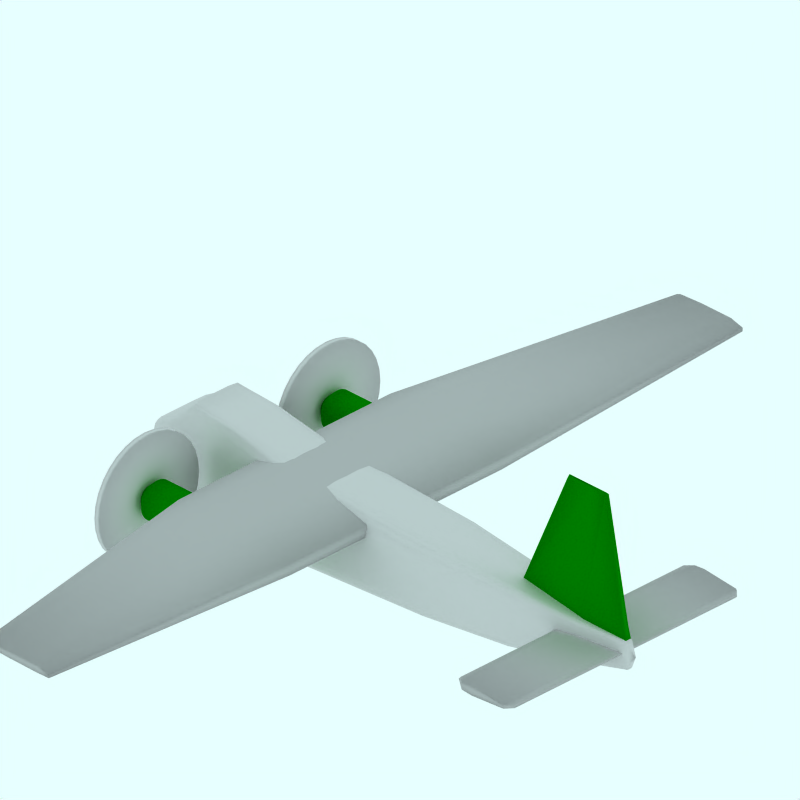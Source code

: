 # Source: Bristol_Type170_Mk32_Cargo.blend  (saved by Blender 2.49.2; exported with 4.5.12 LTS)
import bpy
from mathutils import Matrix  # noqa: F401  (used for matrix-valued properties, if any)

bpy.ops.wm.read_factory_settings(use_empty=True)
scene = bpy.context.scene
scene.name = 'Scene'

# ---- collections
col_collection_1 = bpy.data.collections.new('Collection 1'); scene.collection.children.link(col_collection_1)
col_collection_2 = bpy.data.collections.new('Collection 2'); scene.collection.children.link(col_collection_2)
col_collection_2.hide_render = True
col_collection_2.hide_viewport = True
col_collection_3 = bpy.data.collections.new('Collection 3'); scene.collection.children.link(col_collection_3)
col_collection_3.hide_render = True
col_collection_3.hide_viewport = True
col_collection_4 = bpy.data.collections.new('Collection 4'); scene.collection.children.link(col_collection_4)
col_collection_4.hide_render = True
col_collection_4.hide_viewport = True

# ---- materials (node trees are filled in below, after node groups)
mat_verde = bpy.data.materials.new('Verde')
mat_verde.alpha_threshold = 0.0
mat_verde.diffuse_color = (0.0, 0.5, 0.0, 1.0)
mat_verde.roughness = 0.5
mat_verde.line_color = (0.0, 0.0, 0.0, 1.0)
mat_grigio = bpy.data.materials.new('Grigio')
mat_grigio.alpha_threshold = 0.0
mat_grigio.diffuse_color = (0.7, 0.7, 0.7, 1.0)
mat_grigio.roughness = 0.5
mat_grigio.line_color = (0.0, 0.0, 0.0, 1.0)
mat_texface = bpy.data.materials.new('TexFace')
mat_texface.alpha_threshold = 0.0
mat_texface.roughness = 0.5
mat_texface.line_color = (0.0, 0.0, 0.0, 1.0)
mat_transparent = bpy.data.materials.new('Transparent')
mat_transparent.alpha_threshold = 0.0
mat_transparent.preview_render_type = 'FLAT'
mat_transparent.roughness = 0.5

# ---- material node trees

# ---- world
world_world = bpy.data.worlds.new('World'); scene.world = world_world
world_world.color = (0.9059, 1.0, 1.0)
world_world.use_sun_shadow = False
world_world.sun_shadow_jitter_overblur = 0.0
world_world.cycles.sampling_method = 'MANUAL'
world_world.cycles.sample_map_resolution = 256

# ---- cameras
cam_camera_001 = bpy.data.cameras.new('Camera.001')
cam_camera_001.type = 'ORTHO'
cam_camera_001.passepartout_alpha = 0.2
cam_camera_001.clip_end = 100.0
cam_camera_001.lens = 35.0
cam_camera_001.ortho_scale = 12.0
cam_camera_001.display_size = 5.91
cam_camera_001.show_passepartout = False
cam_camera_001.show_safe_areas = True
cam_camera_001.dof.focus_distance = 0.0
cam_camera_001.dof.aperture_fstop = 128.0

# ---- lights
light_lamp = bpy.data.lights.new('Lamp', 'SUN')
light_lamp.transmission_factor = 0.0
light_lamp.angle = 1.571
light_lamp.energy = 0.028
light_lamp.shadow_buffer_clip_start = 0.5
light_lamp.shadow_soft_size = 1.0
light_lamp.shadow_cascade_max_distance = 1000.0
light_lamp.cycles.use_multiple_importance_sampling = False

# ---- meshes
me_cube_002 = bpy.data.meshes.new('Cube.002')
me_cube_002.from_pydata([(4.894, 0.05189, 1.085), (2.506, 0.05189, 1.085), (4.387, 0.04121, 3.574), (3.598, 0.04121, 3.574), (4.894, -2.98e-08, 1.085), (2.506, 2.682e-07, 1.085), (4.387, -5.662e-07, 3.616), (3.598, 1.788e-07, 3.616), (4.039, 0.1511, 1.085), (4.039, 0.01008, 3.574), (4.039, 9.09e-08, 1.085), (4.039, -2.645e-07, 3.616), (4.791, 0.05029, 1.458), (2.67, 0.05029, 1.458), (4.791, -1.103e-07, 1.464), (2.67, 2.548e-07, 1.464), (4.039, 0.1299, 1.458)], [], [(8, 0, 4, 10), (10, 5, 1, 8), (7, 11, 9, 3), (11, 6, 2, 9), (0, 12, 14, 4), (12, 2, 6, 14), (3, 13, 15, 7), (13, 1, 5, 15), (12, 0, 8, 16), (16, 9, 2, 12), (1, 13, 16, 8), (13, 3, 9, 16)])
me_cube_002.polygons.foreach_set('use_smooth', [True] * 12)
me_cube_002.materials.append(mat_verde)
me_cube_002.use_remesh_preserve_volume = False
me_cube_002.use_remesh_preserve_attributes = False
me_cube_002.use_mirror_vertex_groups = False
me_cube_002.update()
me_cube_001 = bpy.data.meshes.new('Cube.001')
me_cube_001.from_pydata([(4.781, 2.348, 1.005), (3.653, 2.361, 0.9818), (4.781, 2.348, 1.045), (3.653, 2.361, 1.094), (4.781, 0.0, 1.005), (3.653, 2.384e-07, 0.9818), (4.781, -5.96e-07, 1.045), (3.653, 1.192e-07, 1.094), (3.989, 2.471, 0.9504), (3.989, 2.471, 1.121), (3.989, 1.818e-07, 0.9504), (3.989, -3.725e-08, 1.121), (4.799, 2.348, 1.028), (3.609, 2.361, 1.046), (4.799, -3.576e-07, 1.028), (3.609, 2.384e-07, 1.046), (3.989, 2.471, 1.036), (3.781, 2.471, 0.9698), (3.781, 2.471, 1.104), (3.781, 2.169e-07, 0.9698), (3.781, 5.975e-08, 1.104), (3.753, 2.471, 1.042), (4.66, 2.471, 0.9966), (4.66, 2.471, 1.056), (4.66, 2.727e-08, 0.9966), (4.66, -5.122e-07, 1.056), (4.676, 2.471, 1.029)], [], [(6, 14, 12, 2), (0, 12, 14, 4), (3, 13, 15, 7), (13, 1, 5, 15), (10, 19, 17, 8), (19, 5, 1, 17), (7, 20, 18, 3), (20, 11, 9, 18), (13, 21, 17, 1), (21, 16, 8, 17), (3, 18, 21, 13), (18, 9, 16, 21), (22, 0, 4, 24), (24, 10, 8, 22), (11, 25, 23, 9), (25, 6, 2, 23), (16, 26, 22, 8), (0, 22, 26, 12), (9, 23, 26, 16), (23, 2, 12, 26)])
me_cube_001.polygons.foreach_set('use_smooth', [True] * 20)
me_cube_001.materials.append(mat_grigio)
me_cube_001.use_remesh_preserve_volume = False
me_cube_001.use_remesh_preserve_attributes = False
me_cube_001.use_mirror_vertex_groups = False
me_cube_001.update()
me_cube = bpy.data.meshes.new('Cube')
me_cube.from_pydata([(-0.09145, 7.358, 1.58), (-1.411, 7.358, 1.612), (-0.09145, 7.358, 1.642), (-1.411, 7.358, 1.685), (-0.09145, -2.98e-08, 1.273), (-2.449, 2.682e-07, 1.381), (-0.09145, -5.662e-07, 1.479), (-2.449, 1.788e-07, 1.625), (-0.09145, 7.358, 1.611), (-1.49, 7.358, 1.65), (-0.09145, -3.007e-07, 1.377), (-2.528, 2.231e-07, 1.505), (-0.3389, 7.358, 1.574), (-0.3389, 7.358, 1.709), (-1.377, 1.371e-07, 1.253), (-1.377, -1.49e-07, 1.704), (-0.3389, 7.358, 1.65), (-0.9661, 7.358, 1.589), (-0.9661, 7.358, 1.709), (-2.004, 2.138e-07, 1.302), (-2.004, 4.277e-08, 1.704), (-1.012, 7.358, 1.65), (-0.09145, 2.244, 1.273), (-2.449, 2.244, 1.381), (-0.09145, 2.244, 1.479), (-2.449, 2.244, 1.625), (-0.09145, 2.244, 1.377), (-2.528, 2.244, 1.505), (-1.377, 2.244, 1.253), (-1.377, 2.244, 1.704), (-2.004, 2.244, 1.302), (-2.004, 2.244, 1.704)], [], [(8, 16, 13, 2), (0, 12, 16, 8), (16, 21, 18, 13), (21, 9, 3, 18), (12, 17, 21, 16), (17, 1, 9, 21), (10, 26, 24, 6), (26, 8, 2, 24), (4, 22, 26, 10), (22, 0, 8, 26), (9, 27, 25, 3), (27, 11, 7, 25), (1, 23, 27, 9), (23, 5, 11, 27), (14, 28, 22, 4), (0, 22, 28, 12), (6, 24, 29, 15), (24, 2, 13, 29), (19, 30, 28, 14), (30, 17, 12, 28), (5, 23, 30, 19), (23, 1, 17, 30), (20, 31, 25, 7), (31, 18, 3, 25), (15, 29, 31, 20), (29, 13, 18, 31)])
me_cube.polygons.foreach_set('use_smooth', [True] * 26)
me_cube.materials.append(mat_grigio)
me_cube.use_remesh_preserve_volume = False
me_cube.use_remesh_preserve_attributes = False
me_cube.use_mirror_vertex_groups = False
me_cube.update()
me_cylinder_001 = bpy.data.meshes.new('Cylinder.001')
me_cylinder_001.from_pydata([(-0.4962, 0.0, -4.911), (-0.4966, -0.1137, -4.911), (-0.4966, -0.182, -4.911), (-0.5168, -0.2449, -4.911), (-0.5865, -0.2861, -4.911), (-0.6671, -0.2929, -4.911), (-0.774, -0.293, -4.911), (-0.8584, -0.2925, -4.911), (-0.9462, -0.2928, -4.911), (-0.9753, -0.2925, -4.911), (-1.009, -0.2918, -4.911), (-1.04, -0.2923, -4.911), (-1.086, -0.2773, -4.911), (-1.11, -0.2449, -4.911), (-1.12, -0.2039, -4.911), (-1.12, -0.1137, -4.911), (-1.12, 0.0, -4.911), (-0.7597, 0.0, 4.867), (-0.7599, -0.01808, 4.867), (-0.7599, -0.03759, 4.867), (-0.7711, -0.05557, 4.867), (-0.8098, -0.06734, 4.867), (-0.8546, -0.06927, 4.867), (-0.914, -0.06932, 4.867), (-0.9609, -0.06917, 4.867), (-1.01, -0.06924, 4.867), (-1.058, -0.06915, 4.867), (-1.105, -0.06897, 4.867), (-1.149, -0.0691, 4.867), (-1.213, -0.06482, 4.867), (-1.246, -0.05557, 4.867), (-1.259, -0.04386, 4.867), (-1.26, -0.01808, 4.867), (-1.26, 0.0, 4.867), (-0.8175, 0.0, -4.999), (-1.012, 0.0, 5.002), (-0.1073, 0.0, -2.079), (-0.1079, -0.2499, -2.079), (-0.108, -0.4, -2.079), (-0.1439, -0.5383, -2.079), (-0.2678, -0.6288, -2.079), (-0.4111, -0.6436, -2.079), (-0.6012, -0.644, -2.079), (-0.7512, -0.6429, -2.079), (-0.9073, -0.6434, -2.079), (-1.063, -0.6428, -2.079), (-1.213, -0.6414, -2.079), (-1.352, -0.6423, -2.079), (-1.557, -0.6094, -2.079), (-1.662, -0.5383, -2.079), (-1.705, -0.4482, -2.079), (-1.708, -0.2499, -2.079), (-1.707, 0.0, -2.079), (-0.01248, 0.0, -3.892), (-0.01323, -0.2499, -3.892), (-0.01334, -0.4, -3.892), (-0.05819, -0.5383, -3.892), (-0.213, -0.6288, -3.892), (-0.3923, -0.6436, -3.892), (-0.6298, -0.644, -3.892), (-0.8174, -0.6429, -3.892), (-1.012, -0.6434, -3.892), (-1.208, -0.6428, -3.892), (-1.395, -0.6414, -3.892), (-1.54, -0.6072, -3.892), (-1.796, -0.5322, -3.892), (-1.928, -0.4821, -3.892), (-1.961, -0.4482, -3.892), (-1.985, -0.2499, -3.892), (-1.984, 0.0, -3.892), (-0.4022, 0.0, 2.675), (-0.4026, -0.1839, 2.675), (-0.4027, -0.2944, 2.675), (-0.4266, -0.3962, 2.675), (-0.5092, -0.4628, 2.675), (-0.6048, -0.4737, 2.675), (-0.7315, -0.474, 2.675), (-0.8316, -0.4731, 2.675), (-0.9357, -0.4736, 2.675), (-1.04, -0.4731, 2.675), (-1.14, -0.4721, 2.675), (-1.232, -0.4728, 2.675), (-1.369, -0.4485, 2.675), (-1.439, -0.3962, 2.675), (-1.468, -0.3298, 2.675), (-1.47, -0.1839, 2.675), (-1.469, 0.0, 2.675), (-0.299, 0.0, 1.022), (-0.2995, -0.2499, 1.022), (-0.2995, -0.4, 1.022), (-0.3276, -0.5383, 1.022), (-0.4247, -0.6288, 1.022), (-0.537, -0.6436, 1.022), (-0.6859, -0.644, 1.022), (-0.8035, -0.6429, 1.022), (-0.9258, -0.6434, 1.022), (-1.048, -0.6428, 1.022), (-1.166, -0.6414, 1.022), (-1.274, -0.6423, 1.022), (-1.434, -0.6094, 1.022), (-1.517, -0.5383, 1.022), (-1.551, -0.4482, 1.022), (-1.553, -0.2499, 1.022), (-1.553, 0.0, 1.022), (-0.6149, 0.0, 3.979), (-0.6152, -0.1108, 3.979), (-0.6152, -0.1841, 3.979), (-0.6316, -0.2516, 3.979), (-0.6881, -0.2957, 3.979), (-0.7535, -0.303, 3.979), (-0.8401, -0.3032, 3.979), (-0.9086, -0.3026, 3.979), (-0.9797, -0.3029, 3.979), (-1.051, -0.3026, 3.979), (-1.119, -0.3019, 3.979), (-1.182, -0.3024, 3.979), (-1.276, -0.2863, 3.979), (-1.324, -0.2516, 3.979), (-1.344, -0.2076, 3.979), (-1.345, -0.1108, 3.979), (-1.345, 0.0, 3.979), (-0.04237, 0.0, -4.23), (-0.04309, -0.2499, -4.23), (-0.0432, -0.4, -4.23), (-0.08671, -0.5383, -4.23), (-0.2369, -0.6288, -4.23), (-0.4108, -0.6436, -4.23), (-0.6412, -0.644, -4.23), (-0.8231, -0.6429, -4.23), (-1.012, -0.6434, -4.23), (-1.204, -0.6428, -4.23), (-1.313, -0.6414, -4.23), (-1.414, -0.6423, -4.23), (-1.563, -0.6094, -4.23), (-1.64, -0.5383, -4.23), (-1.671, -0.4482, -4.23), (-1.673, -0.2499, -4.23), (-1.673, 0.0, -4.23), (-0.05516, 0.0, -3.076), (-0.05583, -0.2499, -3.076), (-0.05594, -0.4, -3.076), (-0.09675, -0.5383, -3.076), (-0.2377, -0.6288, -3.076), (-0.4008, -0.6436, -3.076), (-0.6169, -0.644, -3.076), (-0.7876, -0.6429, -3.076), (-0.9652, -0.6434, -3.076), (-1.143, -0.6428, -3.076), (-1.313, -0.6414, -3.076), (-1.455, -0.623, -3.076), (-1.688, -0.567, -3.076), (-1.863, -0.5074, -3.076), (-1.901, -0.4482, -3.076), (-1.928, -0.2499, -3.076), (-1.927, 0.0, -3.076), (-0.1226, 0.0, -4.528), (-0.1232, -0.2249, -4.528), (-0.1233, -0.36, -4.528), (-0.1635, -0.4845, -4.528), (-0.3023, -0.5659, -4.528), (-0.4629, -0.5793, -4.528), (-0.6757, -0.5796, -4.528), (-0.8438, -0.5786, -4.528), (-1.019, -0.5791, -4.528), (-1.14, -0.5785, -4.528), (-1.225, -0.5772, -4.528), (-1.304, -0.5781, -4.528), (-1.42, -0.5485, -4.528), (-1.48, -0.4845, -4.528), (-1.505, -0.4033, -4.528), (-1.506, -0.2249, -4.528), (-1.506, 0.0, -4.528), (-0.252, 0.0, -4.717), (-0.2525, -0.1953, -4.717), (-0.2526, -0.3127, -4.717), (-0.2859, -0.4208, -4.717), (-0.4009, -0.4915, -4.717), (-0.5341, -0.5031, -4.717), (-0.7105, -0.5034, -4.717), (-0.8498, -0.5025, -4.717), (-0.9948, -0.503, -4.717), (-1.078, -0.5024, -4.717), (-1.144, -0.5014, -4.717), (-1.204, -0.5021, -4.717), (-1.294, -0.4764, -4.717), (-1.34, -0.4208, -4.717), (-1.359, -0.3503, -4.717), (-1.36, -0.1953, -4.717), (-1.36, 0.0, -4.717)], [], [(34, 0, 1), (35, 18, 17), (34, 1, 2), (35, 19, 18), (34, 2, 3), (35, 20, 19), (34, 3, 4), (35, 21, 20), (34, 4, 5), (35, 22, 21), (34, 5, 6), (35, 23, 22), (34, 6, 7), (35, 24, 23), (34, 7, 8), (35, 25, 24), (34, 8, 9), (35, 26, 25), (34, 9, 10), (35, 27, 26), (34, 10, 11), (35, 28, 27), (34, 11, 12), (35, 29, 28), (34, 12, 13), (35, 30, 29), (34, 13, 14), (35, 31, 30), (34, 14, 15), (35, 32, 31), (34, 15, 16), (35, 33, 32), (36, 87, 88, 37), (87, 70, 71, 88), (37, 88, 89, 38), (88, 71, 72, 89), (38, 89, 90, 39), (89, 72, 73, 90), (39, 90, 91, 40), (90, 73, 74, 91), (40, 91, 92, 41), (91, 74, 75, 92), (41, 92, 93, 42), (92, 75, 76, 93), (42, 93, 94, 43), (93, 76, 77, 94), (43, 94, 95, 44), (94, 77, 78, 95), (44, 95, 96, 45), (95, 78, 79, 96), (45, 96, 97, 46), (96, 79, 80, 97), (46, 97, 98, 47), (97, 80, 81, 98), (47, 98, 99, 48), (98, 81, 82, 99), (48, 99, 100, 49), (99, 82, 83, 100), (49, 100, 101, 50), (100, 83, 84, 101), (50, 101, 102, 51), (101, 84, 85, 102), (51, 102, 103, 52), (102, 85, 86, 103), (70, 104, 105, 71), (104, 17, 18, 105), (71, 105, 106, 72), (105, 18, 19, 106), (72, 106, 107, 73), (106, 19, 20, 107), (73, 107, 108, 74), (107, 20, 21, 108), (74, 108, 109, 75), (108, 21, 22, 109), (75, 109, 110, 76), (109, 22, 23, 110), (76, 110, 111, 77), (110, 23, 24, 111), (77, 111, 112, 78), (111, 24, 25, 112), (78, 112, 113, 79), (112, 25, 26, 113), (79, 113, 114, 80), (113, 26, 27, 114), (80, 114, 115, 81), (114, 27, 28, 115), (81, 115, 116, 82), (115, 28, 29, 116), (82, 116, 117, 83), (116, 29, 30, 117), (83, 117, 118, 84), (117, 30, 31, 118), (84, 118, 119, 85), (118, 31, 32, 119), (85, 119, 120, 86), (119, 32, 33, 120), (121, 53, 54, 122), (122, 54, 55, 123), (123, 55, 56, 124), (124, 56, 57, 125), (125, 57, 58, 126), (126, 58, 59, 127), (127, 59, 60, 128), (128, 60, 61, 129), (129, 61, 62, 130), (130, 62, 63, 131), (131, 63, 64, 132), (132, 64, 65, 133), (133, 65, 66, 134), (134, 66, 67, 135), (135, 67, 68, 136), (136, 68, 69, 137), (53, 138, 139, 54), (138, 36, 37, 139), (54, 139, 140, 55), (139, 37, 38, 140), (55, 140, 141, 56), (140, 38, 39, 141), (56, 141, 142, 57), (141, 39, 40, 142), (57, 142, 143, 58), (142, 40, 41, 143), (58, 143, 144, 59), (143, 41, 42, 144), (59, 144, 145, 60), (144, 42, 43, 145), (60, 145, 146, 61), (145, 43, 44, 146), (61, 146, 147, 62), (146, 44, 45, 147), (62, 147, 148, 63), (147, 45, 46, 148), (63, 148, 149, 64), (148, 46, 47, 149), (64, 149, 150, 65), (149, 47, 48, 150), (65, 150, 151, 66), (150, 48, 49, 151), (66, 151, 152, 67), (151, 49, 50, 152), (67, 152, 153, 68), (152, 50, 51, 153), (68, 153, 154, 69), (153, 51, 52, 154), (155, 121, 122, 156), (156, 122, 123, 157), (157, 123, 124, 158), (158, 124, 125, 159), (159, 125, 126, 160), (160, 126, 127, 161), (161, 127, 128, 162), (162, 128, 129, 163), (163, 129, 130, 164), (164, 130, 131, 165), (165, 131, 132, 166), (166, 132, 133, 167), (167, 133, 134, 168), (168, 134, 135, 169), (169, 135, 136, 170), (170, 136, 137, 171), (0, 172, 173, 1), (172, 155, 156, 173), (1, 173, 174, 2), (173, 156, 157, 174), (2, 174, 175, 3), (174, 157, 158, 175), (3, 175, 176, 4), (175, 158, 159, 176), (4, 176, 177, 5), (176, 159, 160, 177), (5, 177, 178, 6), (177, 160, 161, 178), (6, 178, 179, 7), (178, 161, 162, 179), (7, 179, 180, 8), (179, 162, 163, 180), (8, 180, 181, 9), (180, 163, 164, 181), (9, 181, 182, 10), (181, 164, 165, 182), (10, 182, 183, 11), (182, 165, 166, 183), (11, 183, 184, 12), (183, 166, 167, 184), (12, 184, 185, 13), (184, 167, 168, 185), (13, 185, 186, 14), (185, 168, 169, 186), (14, 186, 187, 15), (186, 169, 170, 187), (15, 187, 188, 16), (187, 170, 171, 188)])
me_cylinder_001.polygons.foreach_set('use_smooth', [True] * 192)
_uv = me_cylinder_001.uv_layers.new(name='UVTex')
_uv.uv.foreach_set('vector', [0.0, 0.4081, 0.008882, 0.2452, 0.008882, 0.2454, 1.0, 0.5069, 0.9865, 0.3789, 0.9865, 0.3788, 0.0, 0.4081, 0.008882, 0.2454, 0.008882, 0.2454, 1.0, 0.5069, 0.9865, 0.3789, 0.9865, 0.3789, 0.0, 0.4081, 0.008882, 0.2454, 0.008882, 0.2556, 1.0, 0.5069, 0.9865, 0.3846, 0.9865, 0.3789, 0.0, 0.4081, 0.008882, 0.2556, 0.008882, 0.291, 1.0, 0.5069, 0.9865, 0.4042, 0.9865, 0.3846, 0.0, 0.4081, 0.008882, 0.291, 0.008882, 0.3319, 1.0, 0.5069, 0.9865, 0.4269, 0.9865, 0.4042, 0.0, 0.4081, 0.008882, 0.3319, 0.008882, 0.386, 1.0, 0.5069, 0.9865, 0.457, 0.9865, 0.4269, 0.0, 0.4081, 0.008882, 0.386, 0.008882, 0.4288, 1.0, 0.5069, 0.9865, 0.4808, 0.9865, 0.457, 0.0, 0.4081, 0.008882, 0.4288, 0.008882, 0.4733, 1.0, 0.5069, 0.9865, 0.5055, 0.9865, 0.4808, 0.0, 0.4081, 0.008882, 0.4733, 0.008882, 0.4881, 1.0, 0.5069, 0.9865, 0.5302, 0.9865, 0.5055, 0.0, 0.4081, 0.008882, 0.4881, 0.008882, 0.5052, 1.0, 0.5069, 0.9865, 0.554, 0.9865, 0.5302, 0.0, 0.4081, 0.008882, 0.5052, 0.008882, 0.521, 1.0, 0.5069, 0.9865, 0.5759, 0.9865, 0.554, 0.0, 0.4081, 0.008882, 0.521, 0.008882, 0.5443, 1.0, 0.5069, 0.9865, 0.6084, 0.9865, 0.5759, 0.0, 0.4081, 0.008882, 0.5443, 0.008882, 0.5564, 1.0, 0.5069, 0.9865, 0.6251, 0.9865, 0.6084, 0.0, 0.4081, 0.008882, 0.5564, 0.008882, 0.5613, 1.0, 0.5069, 0.9865, 0.6319, 0.9865, 0.6251, 0.0, 0.4081, 0.008882, 0.5613, 0.008882, 0.5616, 1.0, 0.5069, 0.9865, 0.6323, 0.9865, 0.6319, 0.0, 0.4081, 0.008882, 0.5616, 0.008882, 0.5615, 1.0, 0.5069, 0.9865, 0.6323, 0.9865, 0.6323, 0.292, 0.04807, 0.602, 0.1452, 0.602, 0.1455, 0.292, 0.04838, 0.602, 0.1452, 0.7674, 0.1976, 0.7674, 0.1978, 0.602, 0.1455, 0.292, 0.04838, 0.602, 0.1455, 0.602, 0.1455, 0.292, 0.04842, 0.602, 0.1455, 0.7674, 0.1978, 0.7674, 0.1978, 0.602, 0.1455, 0.292, 0.04842, 0.602, 0.1455, 0.602, 0.1598, 0.292, 0.06661, 0.602, 0.1455, 0.7674, 0.1978, 0.7674, 0.2099, 0.602, 0.1598, 0.292, 0.06661, 0.602, 0.1598, 0.602, 0.209, 0.292, 0.1294, 0.602, 0.1598, 0.7674, 0.2099, 0.7674, 0.2518, 0.602, 0.209, 0.292, 0.1294, 0.602, 0.209, 0.602, 0.2659, 0.292, 0.2021, 0.602, 0.209, 0.7674, 0.2518, 0.7674, 0.3003, 0.602, 0.2659, 0.292, 0.2021, 0.602, 0.2659, 0.602, 0.3414, 0.292, 0.2984, 0.602, 0.2659, 0.7674, 0.3003, 0.7674, 0.3645, 0.602, 0.3414, 0.292, 0.2984, 0.602, 0.3414, 0.602, 0.401, 0.292, 0.3745, 0.602, 0.3414, 0.7674, 0.3645, 0.7674, 0.4152, 0.602, 0.401, 0.292, 0.3745, 0.602, 0.401, 0.602, 0.463, 0.292, 0.4536, 0.602, 0.401, 0.7674, 0.4152, 0.7674, 0.468, 0.602, 0.463, 0.292, 0.4536, 0.602, 0.463, 0.602, 0.525, 0.292, 0.5327, 0.602, 0.463, 0.7674, 0.468, 0.7674, 0.5208, 0.602, 0.525, 0.292, 0.5327, 0.602, 0.525, 0.602, 0.5846, 0.292, 0.6088, 0.602, 0.525, 0.7674, 0.5208, 0.7674, 0.5715, 0.602, 0.5846, 0.292, 0.6088, 0.602, 0.5846, 0.602, 0.6395, 0.292, 0.6789, 0.602, 0.5846, 0.7674, 0.5715, 0.7674, 0.6183, 0.602, 0.6395, 0.292, 0.6789, 0.602, 0.6395, 0.602, 0.7208, 0.292, 0.7827, 0.602, 0.6395, 0.7674, 0.6183, 0.7674, 0.6875, 0.602, 0.7208, 0.292, 0.7827, 0.602, 0.7208, 0.602, 0.7629, 0.292, 0.8364, 0.602, 0.7208, 0.7674, 0.6875, 0.7674, 0.7233, 0.602, 0.7629, 0.292, 0.8364, 0.602, 0.7629, 0.602, 0.7799, 0.292, 0.8582, 0.602, 0.7629, 0.7674, 0.7233, 0.7674, 0.7378, 0.602, 0.7799, 0.292, 0.8582, 0.602, 0.7799, 0.602, 0.7809, 0.292, 0.8595, 0.602, 0.7799, 0.7674, 0.7378, 0.7674, 0.7387, 0.602, 0.7809, 0.292, 0.8595, 0.602, 0.7809, 0.602, 0.7807, 0.292, 0.8592, 0.602, 0.7809, 0.7674, 0.7387, 0.7674, 0.7385, 0.602, 0.7807, 0.7674, 0.1976, 0.8977, 0.3054, 0.8977, 0.3055, 0.7674, 0.1978, 0.8977, 0.3054, 0.9865, 0.3788, 0.9865, 0.3789, 0.8977, 0.3055, 0.7674, 0.1978, 0.8977, 0.3055, 0.8977, 0.3055, 0.7674, 0.1978, 0.8977, 0.3055, 0.9865, 0.3789, 0.9865, 0.3789, 0.8977, 0.3055, 0.7674, 0.1978, 0.8977, 0.3055, 0.8977, 0.3138, 0.7674, 0.2099, 0.8977, 0.3055, 0.9865, 0.3789, 0.9865, 0.3846, 0.8977, 0.3138, 0.7674, 0.2099, 0.8977, 0.3138, 0.8977, 0.3425, 0.7674, 0.2518, 0.8977, 0.3138, 0.9865, 0.3846, 0.9865, 0.4042, 0.8977, 0.3425, 0.7674, 0.2518, 0.8977, 0.3425, 0.8977, 0.3756, 0.7674, 0.3003, 0.8977, 0.3425, 0.9865, 0.4042, 0.9865, 0.4269, 0.8977, 0.3756, 0.7674, 0.3003, 0.8977, 0.3756, 0.8977, 0.4196, 0.7674, 0.3645, 0.8977, 0.3756, 0.9865, 0.4269, 0.9865, 0.457, 0.8977, 0.4196, 0.7674, 0.3645, 0.8977, 0.4196, 0.8977, 0.4542, 0.7674, 0.4152, 0.8977, 0.4196, 0.9865, 0.457, 0.9865, 0.4808, 0.8977, 0.4542, 0.7674, 0.4152, 0.8977, 0.4542, 0.8977, 0.4903, 0.7674, 0.468, 0.8977, 0.4542, 0.9865, 0.4808, 0.9865, 0.5055, 0.8977, 0.4903, 0.7674, 0.468, 0.8977, 0.4903, 0.8977, 0.5264, 0.7674, 0.5208, 0.8977, 0.4903, 0.9865, 0.5055, 0.9865, 0.5302, 0.8977, 0.5264, 0.7674, 0.5208, 0.8977, 0.5264, 0.8977, 0.5611, 0.7674, 0.5715, 0.8977, 0.5264, 0.9865, 0.5302, 0.9865, 0.554, 0.8977, 0.5611, 0.7674, 0.5715, 0.8977, 0.5611, 0.8977, 0.5931, 0.7674, 0.6183, 0.8977, 0.5611, 0.9865, 0.554, 0.9865, 0.5759, 0.8977, 0.5931, 0.7674, 0.6183, 0.8977, 0.5931, 0.8977, 0.6404, 0.7674, 0.6875, 0.8977, 0.5931, 0.9865, 0.5759, 0.9865, 0.6084, 0.8977, 0.6404, 0.7674, 0.6875, 0.8977, 0.6404, 0.8977, 0.6649, 0.7674, 0.7233, 0.8977, 0.6404, 0.9865, 0.6084, 0.9865, 0.6251, 0.8977, 0.6649, 0.7674, 0.7233, 0.8977, 0.6649, 0.8977, 0.6748, 0.7674, 0.7378, 0.8977, 0.6649, 0.9865, 0.6251, 0.9865, 0.6319, 0.8977, 0.6748, 0.7674, 0.7378, 0.8977, 0.6748, 0.8977, 0.6754, 0.7674, 0.7387, 0.8977, 0.6748, 0.9865, 0.6319, 0.9865, 0.6323, 0.8977, 0.6754, 0.7674, 0.7387, 0.8977, 0.6754, 0.8977, 0.6753, 0.7674, 0.7385, 0.8977, 0.6754, 0.9865, 0.6323, 0.9865, 0.6323, 0.8977, 0.6753, 0.07697, 0.01515, 0.1107, 0.0, 0.1107, 0.0003779, 0.07697, 0.01552, 0.07697, 0.01552, 0.1107, 0.0003779, 0.1107, 0.0004351, 0.07697, 0.01557, 0.07697, 0.01557, 0.1107, 0.0004351, 0.1107, 0.02317, 0.07697, 0.03763, 0.07697, 0.03763, 0.1107, 0.02317, 0.1107, 0.1017, 0.07697, 0.1138, 0.07697, 0.1138, 0.1107, 0.1017, 0.1107, 0.1925, 0.07697, 0.2019, 0.07697, 0.2019, 0.1107, 0.1925, 0.1107, 0.3129, 0.07697, 0.3187, 0.07697, 0.3187, 0.1107, 0.3129, 0.1107, 0.408, 0.07697, 0.4109, 0.07697, 0.4109, 0.1107, 0.408, 0.1107, 0.5069, 0.07697, 0.5069, 0.07697, 0.5069, 0.1107, 0.5069, 0.1107, 0.6058, 0.07697, 0.6041, 0.07697, 0.6041, 0.1107, 0.6058, 0.1107, 0.7009, 0.07697, 0.6594, 0.07697, 0.6594, 0.1107, 0.7009, 0.1107, 0.7743, 0.07697, 0.7105, 0.07697, 0.7105, 0.1107, 0.7743, 0.1107, 0.9041, 0.07697, 0.786, 0.07697, 0.786, 0.1107, 0.9041, 0.1107, 0.9712, 0.07697, 0.825, 0.07697, 0.825, 0.1107, 0.9712, 0.1107, 0.9877, 0.07697, 0.8409, 0.07697, 0.8409, 0.1107, 0.9877, 0.1107, 1.0, 0.07697, 0.8418, 0.07697, 0.8418, 0.1107, 1.0, 0.1107, 0.9996, 0.07697, 0.8416, 0.1107, 0.0, 0.1923, 0.02163, 0.1923, 0.02198, 0.1107, 0.0003779, 0.1923, 0.02163, 0.292, 0.04807, 0.292, 0.04838, 0.1923, 0.02198, 0.1107, 0.0003779, 0.1923, 0.02198, 0.1923, 0.02203, 0.1107, 0.0004351, 0.1923, 0.02198, 0.292, 0.04838, 0.292, 0.04842, 0.1923, 0.02203, 0.1107, 0.0004351, 0.1923, 0.02203, 0.1923, 0.04272, 0.1107, 0.02317, 0.1923, 0.02203, 0.292, 0.04842, 0.292, 0.06661, 0.1923, 0.04272, 0.1107, 0.02317, 0.1923, 0.04272, 0.1923, 0.1141, 0.1107, 0.1017, 0.1923, 0.04272, 0.292, 0.06661, 0.292, 0.1294, 0.1923, 0.1141, 0.1107, 0.1017, 0.1923, 0.1141, 0.1923, 0.1968, 0.1107, 0.1925, 0.1923, 0.1141, 0.292, 0.1294, 0.292, 0.2021, 0.1923, 0.1968, 0.1107, 0.1925, 0.1923, 0.1968, 0.1923, 0.3064, 0.1107, 0.3129, 0.1923, 0.1968, 0.292, 0.2021, 0.292, 0.2984, 0.1923, 0.3064, 0.1107, 0.3129, 0.1923, 0.3064, 0.1923, 0.3929, 0.1107, 0.408, 0.1923, 0.3064, 0.292, 0.2984, 0.292, 0.3745, 0.1923, 0.3929, 0.1107, 0.408, 0.1923, 0.3929, 0.1923, 0.4829, 0.1107, 0.5069, 0.1923, 0.3929, 0.292, 0.3745, 0.292, 0.4536, 0.1923, 0.4829, 0.1107, 0.5069, 0.1923, 0.4829, 0.1923, 0.5729, 0.1107, 0.6058, 0.1923, 0.4829, 0.292, 0.4536, 0.292, 0.5327, 0.1923, 0.5729, 0.1107, 0.6058, 0.1923, 0.5729, 0.1923, 0.6595, 0.1107, 0.7009, 0.1923, 0.5729, 0.292, 0.5327, 0.292, 0.6088, 0.1923, 0.6595, 0.1107, 0.7009, 0.1923, 0.6595, 0.1923, 0.7314, 0.1107, 0.7743, 0.1923, 0.6595, 0.292, 0.6088, 0.292, 0.6789, 0.1923, 0.7314, 0.1107, 0.7743, 0.1923, 0.7314, 0.1923, 0.8495, 0.1107, 0.9041, 0.1923, 0.7314, 0.292, 0.6789, 0.292, 0.7827, 0.1923, 0.8495, 0.1107, 0.9041, 0.1923, 0.8495, 0.1923, 0.938, 0.1107, 0.9712, 0.1923, 0.8495, 0.292, 0.7827, 0.292, 0.8364, 0.1923, 0.938, 0.1107, 0.9712, 0.1923, 0.938, 0.1923, 0.9575, 0.1107, 0.9877, 0.1923, 0.938, 0.292, 0.8364, 0.292, 0.8582, 0.1923, 0.9575, 0.1107, 0.9877, 0.1923, 0.9575, 0.1923, 0.9711, 0.1107, 1.0, 0.1923, 0.9575, 0.292, 0.8582, 0.292, 0.8595, 0.1923, 0.9711, 0.1107, 1.0, 0.1923, 0.9711, 0.1923, 0.9708, 0.1107, 0.9996, 0.1923, 0.9711, 0.292, 0.8595, 0.292, 0.8592, 0.1923, 0.9708, 0.04716, 0.05581, 0.07697, 0.01515, 0.07697, 0.01552, 0.04716, 0.05615, 0.04716, 0.05615, 0.07697, 0.01552, 0.07697, 0.01557, 0.04716, 0.0562, 0.04716, 0.0562, 0.07697, 0.01557, 0.07697, 0.03763, 0.04716, 0.07657, 0.04716, 0.07657, 0.07697, 0.03763, 0.07697, 0.1138, 0.04716, 0.1469, 0.04716, 0.1469, 0.07697, 0.1138, 0.07697, 0.2019, 0.04716, 0.2283, 0.04716, 0.2283, 0.07697, 0.2019, 0.07697, 0.3187, 0.04716, 0.3362, 0.04716, 0.3362, 0.07697, 0.3187, 0.07697, 0.4109, 0.04716, 0.4214, 0.04716, 0.4214, 0.07697, 0.4109, 0.07697, 0.5069, 0.04716, 0.5101, 0.04716, 0.5101, 0.07697, 0.5069, 0.07697, 0.6041, 0.04716, 0.5717, 0.04716, 0.5717, 0.07697, 0.6041, 0.07697, 0.6594, 0.04716, 0.6149, 0.04716, 0.6149, 0.07697, 0.6594, 0.07697, 0.7105, 0.04716, 0.6547, 0.04716, 0.6547, 0.07697, 0.7105, 0.07697, 0.786, 0.04716, 0.7136, 0.04716, 0.7136, 0.07697, 0.786, 0.07697, 0.825, 0.04716, 0.7441, 0.04716, 0.7441, 0.07697, 0.825, 0.07697, 0.8409, 0.04716, 0.7565, 0.04716, 0.7565, 0.07697, 0.8409, 0.07697, 0.8418, 0.04716, 0.7572, 0.04716, 0.7572, 0.07697, 0.8418, 0.07697, 0.8416, 0.04716, 0.757, 0.008882, 0.2452, 0.02821, 0.1214, 0.02821, 0.1217, 0.008882, 0.2454, 0.02821, 0.1214, 0.04716, 0.05581, 0.04716, 0.05615, 0.02821, 0.1217, 0.008882, 0.2454, 0.02821, 0.1217, 0.02821, 0.1217, 0.008882, 0.2454, 0.02821, 0.1217, 0.04716, 0.05615, 0.04716, 0.0562, 0.02821, 0.1217, 0.008882, 0.2454, 0.02821, 0.1217, 0.02821, 0.1386, 0.008882, 0.2556, 0.02821, 0.1217, 0.04716, 0.0562, 0.04716, 0.07657, 0.02821, 0.1386, 0.008882, 0.2556, 0.02821, 0.1386, 0.02821, 0.1969, 0.008882, 0.291, 0.02821, 0.1386, 0.04716, 0.07657, 0.04716, 0.1469, 0.02821, 0.1969, 0.008882, 0.291, 0.02821, 0.1969, 0.02821, 0.2644, 0.008882, 0.3319, 0.02821, 0.1969, 0.04716, 0.1469, 0.04716, 0.2283, 0.02821, 0.2644, 0.008882, 0.3319, 0.02821, 0.2644, 0.02821, 0.3538, 0.008882, 0.386, 0.02821, 0.2644, 0.04716, 0.2283, 0.04716, 0.3362, 0.02821, 0.3538, 0.008882, 0.386, 0.02821, 0.3538, 0.02821, 0.4245, 0.008882, 0.4288, 0.02821, 0.3538, 0.04716, 0.3362, 0.04716, 0.4214, 0.02821, 0.4245, 0.008882, 0.4288, 0.02821, 0.4245, 0.02821, 0.4979, 0.008882, 0.4733, 0.02821, 0.4245, 0.04716, 0.4214, 0.04716, 0.5101, 0.02821, 0.4979, 0.008882, 0.4733, 0.02821, 0.4979, 0.02821, 0.5402, 0.008882, 0.4881, 0.02821, 0.4979, 0.04716, 0.5101, 0.04716, 0.5717, 0.02821, 0.5402, 0.008882, 0.4881, 0.02821, 0.5402, 0.02821, 0.5735, 0.008882, 0.5052, 0.02821, 0.5402, 0.04716, 0.5717, 0.04716, 0.6149, 0.02821, 0.5735, 0.008882, 0.5052, 0.02821, 0.5735, 0.02821, 0.6042, 0.008882, 0.521, 0.02821, 0.5735, 0.04716, 0.6149, 0.04716, 0.6547, 0.02821, 0.6042, 0.008882, 0.521, 0.02821, 0.6042, 0.02821, 0.6497, 0.008882, 0.5443, 0.02821, 0.6042, 0.04716, 0.6547, 0.04716, 0.7136, 0.02821, 0.6497, 0.008882, 0.5443, 0.02821, 0.6497, 0.02821, 0.6732, 0.008882, 0.5564, 0.02821, 0.6497, 0.04716, 0.7136, 0.04716, 0.7441, 0.02821, 0.6732, 0.008882, 0.5564, 0.02821, 0.6732, 0.02821, 0.6827, 0.008882, 0.5613, 0.02821, 0.6732, 0.04716, 0.7441, 0.04716, 0.7565, 0.02821, 0.6827, 0.008882, 0.5613, 0.02821, 0.6827, 0.02821, 0.6833, 0.008882, 0.5616, 0.02821, 0.6827, 0.04716, 0.7565, 0.04716, 0.7572, 0.02821, 0.6833, 0.008882, 0.5616, 0.02821, 0.6833, 0.02821, 0.6832, 0.008882, 0.5615, 0.02821, 0.6833, 0.04716, 0.7572, 0.04716, 0.757, 0.02821, 0.6832])
me_cylinder_001.materials.append(mat_texface)
me_cylinder_001.use_remesh_preserve_volume = False
me_cylinder_001.use_remesh_preserve_attributes = False
me_cylinder_001.use_mirror_vertex_groups = False
me_cylinder_001.update()
me_cylinder_004 = bpy.data.meshes.new('Cylinder.004')
me_cylinder_004.from_pydata([(-0.4138, 2.673, -3.499), (-0.282, 2.512, -3.499), (-0.184, 2.329, -3.499), (-0.1236, 2.13, -3.499), (-0.1033, 1.923, -3.499), (-0.1236, 1.716, -3.499), (-0.184, 1.517, -3.499), (-0.282, 1.334, -3.499), (-0.4138, 1.173, -3.499), (-0.5745, 1.041, -3.499), (-0.7578, 0.9432, -3.499), (-0.9567, 0.8829, -3.499), (-1.164, 0.8625, -3.499), (-1.37, 0.8829, -3.499), (-1.569, 0.9432, -3.499), (-1.753, 1.041, -3.499), (-1.913, 1.173, -3.499), (-2.045, 1.334, -3.499), (-2.143, 1.517, -3.499), (-2.203, 1.716, -3.499), (-2.224, 1.923, -3.499), (-2.203, 2.13, -3.499), (-2.143, 2.329, -3.499), (-2.045, 2.512, -3.499), (-1.913, 2.673, -3.499), (-1.753, 2.804, -3.499), (-1.569, 2.902, -3.499), (-1.37, 2.963, -3.499), (-1.164, 2.983, -3.499), (-0.9567, 2.963, -3.499), (-0.7578, 2.902, -3.499), (-0.5745, 2.804, -3.499), (-0.4138, 2.673, -3.401), (-0.2819, 2.512, -3.401), (-0.184, 2.329, -3.401), (-0.1236, 2.13, -3.401), (-0.1033, 1.923, -3.401), (-0.1236, 1.716, -3.401), (-0.184, 1.517, -3.401), (-0.282, 1.334, -3.401), (-0.4138, 1.173, -3.401), (-0.5745, 1.041, -3.401), (-0.7578, 0.9432, -3.401), (-0.9567, 0.8829, -3.401), (-1.164, 0.8625, -3.401), (-1.37, 0.8829, -3.401), (-1.569, 0.9432, -3.401), (-1.753, 1.041, -3.401), (-1.913, 1.173, -3.401), (-2.045, 1.334, -3.401), (-2.143, 1.517, -3.401), (-2.203, 1.716, -3.401), (-2.224, 1.923, -3.401), (-2.203, 2.13, -3.401), (-2.143, 2.329, -3.401), (-2.045, 2.512, -3.401), (-1.913, 2.673, -3.401), (-1.753, 2.804, -3.401), (-1.569, 2.902, -3.401), (-1.37, 2.963, -3.401), (-1.164, 2.983, -3.401), (-0.9567, 2.963, -3.401), (-0.7578, 2.902, -3.401), (-0.5745, 2.804, -3.401), (-1.164, 1.923, -3.499), (-1.164, 1.923, -3.401)], [], [(64, 0, 1), (65, 33, 32), (64, 1, 2), (65, 34, 33), (64, 2, 3), (65, 35, 34), (64, 3, 4), (65, 36, 35), (64, 4, 5), (65, 37, 36), (64, 5, 6), (65, 38, 37), (64, 6, 7), (65, 39, 38), (64, 7, 8), (65, 40, 39), (64, 8, 9), (65, 41, 40), (64, 9, 10), (65, 42, 41), (64, 10, 11), (65, 43, 42), (64, 11, 12), (65, 44, 43), (64, 12, 13), (65, 45, 44), (64, 13, 14), (65, 46, 45), (64, 14, 15), (65, 47, 46), (64, 15, 16), (65, 48, 47), (64, 16, 17), (65, 49, 48), (64, 17, 18), (65, 50, 49), (64, 18, 19), (65, 51, 50), (64, 19, 20), (65, 52, 51), (64, 20, 21), (65, 53, 52), (64, 21, 22), (65, 54, 53), (64, 22, 23), (65, 55, 54), (64, 23, 24), (65, 56, 55), (64, 24, 25), (65, 57, 56), (64, 25, 26), (65, 58, 57), (64, 26, 27), (65, 59, 58), (64, 27, 28), (65, 60, 59), (64, 28, 29), (65, 61, 60), (64, 29, 30), (65, 62, 61), (64, 30, 31), (65, 63, 62), (31, 0, 64), (65, 32, 63), (0, 32, 33, 1), (1, 33, 34, 2), (2, 34, 35, 3), (3, 35, 36, 4), (4, 36, 37, 5), (5, 37, 38, 6), (6, 38, 39, 7), (7, 39, 40, 8), (8, 40, 41, 9), (9, 41, 42, 10), (10, 42, 43, 11), (11, 43, 44, 12), (12, 44, 45, 13), (13, 45, 46, 14), (14, 46, 47, 15), (15, 47, 48, 16), (16, 48, 49, 17), (17, 49, 50, 18), (18, 50, 51, 19), (19, 51, 52, 20), (20, 52, 53, 21), (21, 53, 54, 22), (22, 54, 55, 23), (23, 55, 56, 24), (24, 56, 57, 25), (25, 57, 58, 26), (26, 58, 59, 27), (27, 59, 60, 28), (28, 60, 61, 29), (29, 61, 62, 30), (30, 62, 63, 31), (32, 0, 31, 63)])
me_cylinder_004.polygons.foreach_set('use_smooth', [True] * 96)
me_cylinder_004.use_remesh_preserve_volume = False
me_cylinder_004.use_remesh_preserve_attributes = False
me_cylinder_004.use_mirror_vertex_groups = False
me_cylinder_004.update()
me_cylinder_002 = bpy.data.meshes.new('Cylinder.002')
me_cylinder_002.from_pydata([(-1.082, 1.978, -3.622), (-1.07, 1.963, -3.622), (-1.061, 1.946, -3.622), (-1.055, 1.927, -3.622), (-1.053, 1.907, -3.622), (-1.055, 1.887, -3.622), (-1.061, 1.869, -3.622), (-1.07, 1.851, -3.622), (-1.082, 1.836, -3.622), (-1.098, 1.823, -3.622), (-1.115, 1.814, -3.622), (-1.134, 1.808, -3.622), (-1.153, 1.806, -3.622), (-1.173, 1.808, -3.622), (-1.192, 1.814, -3.622), (-1.209, 1.823, -3.622), (-1.225, 1.836, -3.622), (-1.237, 1.851, -3.622), (-1.246, 1.869, -3.622), (-1.252, 1.887, -3.622), (-1.254, 1.907, -3.622), (-1.252, 1.927, -3.622), (-1.246, 1.946, -3.622), (-1.237, 1.963, -3.622), (-1.225, 1.978, -3.622), (-1.209, 1.991, -3.622), (-1.192, 2.0, -3.622), (-1.173, 2.006, -3.622), (-1.153, 2.008, -3.622), (-1.134, 2.006, -3.622), (-1.115, 2.0, -3.622), (-1.098, 1.991, -3.622), (-1.137, 1.924, -0.5546), (-1.134, 1.92, -0.5546), (-1.132, 1.916, -0.5546), (-1.13, 1.912, -0.5546), (-1.13, 1.907, -0.5546), (-1.13, 1.902, -0.5546), (-1.132, 1.898, -0.5546), (-1.134, 1.894, -0.5546), (-1.137, 1.89, -0.5546), (-1.14, 1.888, -0.5546), (-1.145, 1.885, -0.5546), (-1.149, 1.884, -0.5546), (-1.153, 1.884, -0.5546), (-1.158, 1.884, -0.5546), (-1.162, 1.885, -0.5546), (-1.167, 1.888, -0.5546), (-1.17, 1.89, -0.5546), (-1.173, 1.894, -0.5546), (-1.175, 1.898, -0.5546), (-1.177, 1.902, -0.5546), (-1.177, 1.907, -0.5546), (-1.177, 1.912, -0.5546), (-1.175, 1.916, -0.5546), (-1.173, 1.92, -0.5546), (-1.17, 1.924, -0.5546), (-1.167, 1.927, -0.5546), (-1.162, 1.929, -0.5546), (-1.158, 1.93, -0.5546), (-1.153, 1.931, -0.5546), (-1.149, 1.93, -0.5546), (-1.145, 1.929, -0.5546), (-1.14, 1.927, -0.5546), (-1.153, 1.907, -3.68), (-1.153, 1.907, -0.5546), (-0.8746, 2.093, -2.584), (-0.9163, 2.144, -2.584), (-0.8436, 2.035, -2.584), (-0.8245, 1.972, -2.584), (-0.818, 1.907, -2.584), (-0.8245, 1.842, -2.584), (-0.8436, 1.779, -2.584), (-0.8746, 1.721, -2.584), (-0.9163, 1.67, -2.584), (-0.9671, 1.628, -2.584), (-1.025, 1.597, -2.584), (-1.088, 1.578, -2.584), (-1.153, 1.572, -2.584), (-1.219, 1.578, -2.584), (-1.282, 1.597, -2.584), (-1.34, 1.628, -2.584), (-1.391, 1.67, -2.584), (-1.432, 1.721, -2.584), (-1.463, 1.779, -2.584), (-1.483, 1.842, -2.584), (-1.489, 1.907, -2.584), (-1.483, 1.972, -2.584), (-1.463, 2.035, -2.584), (-1.432, 2.093, -2.584), (-1.391, 2.144, -2.584), (-1.34, 2.186, -2.584), (-1.282, 2.217, -2.584), (-1.219, 2.236, -2.584), (-1.153, 2.242, -2.584), (-1.088, 2.236, -2.584), (-1.025, 2.217, -2.584), (-0.9671, 2.186, -2.584), (-0.8606, 2.103, -1.851), (-0.9044, 2.156, -1.851), (-0.8281, 2.042, -1.851), (-0.808, 1.976, -1.851), (-0.8013, 1.907, -1.851), (-0.808, 1.838, -1.851), (-0.8281, 1.772, -1.851), (-0.8606, 1.711, -1.851), (-0.9044, 1.658, -1.851), (-0.9578, 1.614, -1.851), (-1.019, 1.582, -1.851), (-1.085, 1.562, -1.851), (-1.153, 1.555, -1.851), (-1.222, 1.562, -1.851), (-1.288, 1.582, -1.851), (-1.349, 1.614, -1.851), (-1.403, 1.658, -1.851), (-1.446, 1.711, -1.851), (-1.479, 1.772, -1.851), (-1.499, 1.838, -1.851), (-1.506, 1.907, -1.851), (-1.499, 1.976, -1.851), (-1.479, 2.042, -1.851), (-1.446, 2.103, -1.851), (-1.403, 2.156, -1.851), (-1.349, 2.2, -1.851), (-1.288, 2.232, -1.851), (-1.222, 2.253, -1.851), (-1.153, 2.259, -1.851), (-1.085, 2.253, -1.851), (-1.019, 2.232, -1.851), (-0.9578, 2.2, -1.851), (-0.8746, 2.093, -3.247), (-0.9163, 2.144, -3.247), (-0.8436, 2.035, -3.247), (-0.8245, 1.972, -3.247), (-0.818, 1.907, -3.247), (-0.8245, 1.842, -3.247), (-0.8436, 1.779, -3.247), (-0.8746, 1.721, -3.247), (-0.9163, 1.67, -3.247), (-0.9671, 1.628, -3.247), (-1.025, 1.597, -3.247), (-1.088, 1.578, -3.247), (-1.153, 1.572, -3.247), (-1.219, 1.578, -3.247), (-1.282, 1.597, -3.247), (-1.34, 1.628, -3.247), (-1.391, 1.67, -3.247), (-1.432, 1.721, -3.247), (-1.463, 1.779, -3.247), (-1.483, 1.842, -3.247), (-1.489, 1.907, -3.247), (-1.483, 1.972, -3.247), (-1.463, 2.035, -3.247), (-1.432, 2.093, -3.247), (-1.391, 2.144, -3.247), (-1.34, 2.186, -3.247), (-1.282, 2.217, -3.247), (-1.219, 2.236, -3.247), (-1.153, 2.242, -3.247), (-1.088, 2.236, -3.247), (-1.025, 2.217, -3.247), (-0.9671, 2.186, -3.247), (-0.9928, 2.014, -3.399), (-1.017, 2.044, -3.399), (-0.975, 1.981, -3.399), (-0.964, 1.945, -3.399), (-0.9603, 1.907, -3.399), (-0.964, 1.869, -3.399), (-0.975, 1.833, -3.399), (-0.9928, 1.8, -3.399), (-1.017, 1.77, -3.399), (-1.046, 1.746, -3.399), (-1.08, 1.729, -3.399), (-1.116, 1.718, -3.399), (-1.153, 1.714, -3.399), (-1.191, 1.718, -3.399), (-1.227, 1.729, -3.399), (-1.261, 1.746, -3.399), (-1.29, 1.77, -3.399), (-1.314, 1.8, -3.399), (-1.332, 1.833, -3.399), (-1.343, 1.869, -3.399), (-1.347, 1.907, -3.399), (-1.343, 1.945, -3.399), (-1.332, 1.981, -3.399), (-1.314, 2.014, -3.399), (-1.29, 2.044, -3.399), (-1.261, 2.068, -3.399), (-1.227, 2.086, -3.399), (-1.191, 2.097, -3.399), (-1.153, 2.1, -3.399), (-1.116, 2.097, -3.399), (-1.08, 2.086, -3.399), (-1.046, 2.068, -3.399)], [], [(64, 0, 1), (65, 33, 32), (64, 1, 2), (65, 34, 33), (64, 2, 3), (65, 35, 34), (64, 3, 4), (65, 36, 35), (64, 4, 5), (65, 37, 36), (64, 5, 6), (65, 38, 37), (64, 6, 7), (65, 39, 38), (64, 7, 8), (65, 40, 39), (64, 8, 9), (65, 41, 40), (64, 9, 10), (65, 42, 41), (64, 10, 11), (65, 43, 42), (64, 11, 12), (65, 44, 43), (64, 12, 13), (65, 45, 44), (64, 13, 14), (65, 46, 45), (64, 14, 15), (65, 47, 46), (64, 15, 16), (65, 48, 47), (64, 16, 17), (65, 49, 48), (64, 17, 18), (65, 50, 49), (64, 18, 19), (65, 51, 50), (64, 19, 20), (65, 52, 51), (64, 20, 21), (65, 53, 52), (64, 21, 22), (65, 54, 53), (64, 22, 23), (65, 55, 54), (64, 23, 24), (65, 56, 55), (64, 24, 25), (65, 57, 56), (64, 25, 26), (65, 58, 57), (64, 26, 27), (65, 59, 58), (64, 27, 28), (65, 60, 59), (64, 28, 29), (65, 61, 60), (64, 29, 30), (65, 62, 61), (64, 30, 31), (65, 63, 62), (31, 0, 64), (65, 32, 63), (67, 99, 98, 66), (99, 32, 33, 98), (66, 98, 100, 68), (98, 33, 34, 100), (68, 100, 101, 69), (100, 34, 35, 101), (69, 101, 102, 70), (101, 35, 36, 102), (70, 102, 103, 71), (102, 36, 37, 103), (71, 103, 104, 72), (103, 37, 38, 104), (72, 104, 105, 73), (104, 38, 39, 105), (73, 105, 106, 74), (105, 39, 40, 106), (74, 106, 107, 75), (106, 40, 41, 107), (75, 107, 108, 76), (107, 41, 42, 108), (76, 108, 109, 77), (108, 42, 43, 109), (77, 109, 110, 78), (109, 43, 44, 110), (78, 110, 111, 79), (110, 44, 45, 111), (79, 111, 112, 80), (111, 45, 46, 112), (80, 112, 113, 81), (112, 46, 47, 113), (81, 113, 114, 82), (113, 47, 48, 114), (82, 114, 115, 83), (114, 48, 49, 115), (83, 115, 116, 84), (115, 49, 50, 116), (84, 116, 117, 85), (116, 50, 51, 117), (85, 117, 118, 86), (117, 51, 52, 118), (86, 118, 119, 87), (118, 52, 53, 119), (87, 119, 120, 88), (119, 53, 54, 120), (88, 120, 121, 89), (120, 54, 55, 121), (89, 121, 122, 90), (121, 55, 56, 122), (90, 122, 123, 91), (122, 56, 57, 123), (91, 123, 124, 92), (123, 57, 58, 124), (92, 124, 125, 93), (124, 58, 59, 125), (93, 125, 126, 94), (125, 59, 60, 126), (94, 126, 127, 95), (126, 60, 61, 127), (95, 127, 128, 96), (127, 61, 62, 128), (96, 128, 129, 97), (128, 62, 63, 129), (32, 99, 129, 63), (99, 67, 97, 129), (131, 67, 66, 130), (130, 66, 68, 132), (132, 68, 69, 133), (133, 69, 70, 134), (134, 70, 71, 135), (135, 71, 72, 136), (136, 72, 73, 137), (137, 73, 74, 138), (138, 74, 75, 139), (139, 75, 76, 140), (140, 76, 77, 141), (141, 77, 78, 142), (142, 78, 79, 143), (143, 79, 80, 144), (144, 80, 81, 145), (145, 81, 82, 146), (146, 82, 83, 147), (147, 83, 84, 148), (148, 84, 85, 149), (149, 85, 86, 150), (150, 86, 87, 151), (151, 87, 88, 152), (152, 88, 89, 153), (153, 89, 90, 154), (154, 90, 91, 155), (155, 91, 92, 156), (156, 92, 93, 157), (157, 93, 94, 158), (158, 94, 95, 159), (159, 95, 96, 160), (160, 96, 97, 161), (67, 131, 161, 97), (0, 163, 162, 1), (163, 131, 130, 162), (1, 162, 164, 2), (162, 130, 132, 164), (2, 164, 165, 3), (164, 132, 133, 165), (3, 165, 166, 4), (165, 133, 134, 166), (4, 166, 167, 5), (166, 134, 135, 167), (5, 167, 168, 6), (167, 135, 136, 168), (6, 168, 169, 7), (168, 136, 137, 169), (7, 169, 170, 8), (169, 137, 138, 170), (8, 170, 171, 9), (170, 138, 139, 171), (9, 171, 172, 10), (171, 139, 140, 172), (10, 172, 173, 11), (172, 140, 141, 173), (11, 173, 174, 12), (173, 141, 142, 174), (12, 174, 175, 13), (174, 142, 143, 175), (13, 175, 176, 14), (175, 143, 144, 176), (14, 176, 177, 15), (176, 144, 145, 177), (15, 177, 178, 16), (177, 145, 146, 178), (16, 178, 179, 17), (178, 146, 147, 179), (17, 179, 180, 18), (179, 147, 148, 180), (18, 180, 181, 19), (180, 148, 149, 181), (19, 181, 182, 20), (181, 149, 150, 182), (20, 182, 183, 21), (182, 150, 151, 183), (21, 183, 184, 22), (183, 151, 152, 184), (22, 184, 185, 23), (184, 152, 153, 185), (23, 185, 186, 24), (185, 153, 154, 186), (24, 186, 187, 25), (186, 154, 155, 187), (25, 187, 188, 26), (187, 155, 156, 188), (26, 188, 189, 27), (188, 156, 157, 189), (27, 189, 190, 28), (189, 157, 158, 190), (28, 190, 191, 29), (190, 158, 159, 191), (29, 191, 192, 30), (191, 159, 160, 192), (30, 192, 193, 31), (192, 160, 161, 193), (131, 163, 193, 161), (163, 0, 31, 193)])
me_cylinder_002.polygons.foreach_set('use_smooth', [True] * 224)
me_cylinder_002.materials.append(mat_verde)
me_cylinder_002.use_remesh_preserve_volume = False
me_cylinder_002.use_remesh_preserve_attributes = False
me_cylinder_002.use_mirror_vertex_groups = False
me_cylinder_002.update()
me_sphere = bpy.data.meshes.new('Sphere')
me_sphere.from_pydata([(-1.333e-06, 1.25e-06, 31.62), (-22.88, 16.62, 14.14), (8.74, 26.9, 14.14), (28.28, 4.856e-07, 14.14), (-8.74, 26.9, -14.14), (22.88, 16.62, -14.14), (-28.28, -7.508e-07, -14.14), (1.432e-06, -1.515e-06, -31.62), (-13.45, 9.772, 26.9), (5.137, 15.81, 26.9), (-8.313, 25.58, 16.63), (-26.9, 5.941e-07, 16.63), (16.63, 1.043e-06, 26.9), (21.76, 15.81, 16.63), (-30.08, 9.772, -1.941e-06), (-18.59, 25.58, -2.13e-06), (4.973e-08, 31.62, -1.581e-06), (18.59, 25.58, -5.047e-07), (30.08, 9.772, 6.886e-07), (-21.76, 15.81, -16.63), (8.313, 25.58, -16.63), (26.9, -8.593e-07, -16.63), (-16.63, -1.308e-06, -26.9), (-5.137, 15.81, -26.9), (13.45, 9.772, -26.9), (-24.33, 17.68, -2.035e-06), (-20.73, 21.1, 7.071), (-21.46, 21.63, -2.082e-06), (-19.66, 23.34, 3.536), (-22.53, 19.39, 3.536), (-22.9, 19.65, -2.059e-06), (-20.02, 23.61, -2.106e-06), (-20.2, 22.22, 5.303), (-19.12, 24.46, 1.768), (-21.63, 20.25, 5.303), (-23.43, 18.53, 1.768), (-20.56, 22.49, 1.768), (-21.1, 21.37, 3.536), (-22.0, 20.51, 1.768), (-22.18, 20.64, -2.071e-06), (-20.74, 22.62, -2.094e-06), (-19.93, 22.78, 4.419), (-19.39, 23.9, 2.652), (-22.08, 19.82, 4.419), (-22.98, 18.96, 2.652), (-21.01, 22.06, 0.8839), (-20.11, 22.92, 2.652), (-21.82, 20.38, 3.536), (-20.38, 22.36, 3.536), (-21.73, 21.07, 0.8839), (-22.26, 19.95, 2.652), (-20.29, 23.05, 0.8839), (-19.57, 24.04, 0.8839), (-19.84, 23.48, 1.768), (-20.83, 21.93, 2.652), (-21.55, 20.94, 2.652), (-21.28, 21.5, 1.768), (-23.16, 19.09, 0.8839), (-22.45, 20.08, 0.8839), (-22.71, 19.52, 1.768), (-21.37, 20.81, 4.419), (-20.65, 21.8, 4.419), (-20.92, 21.24, 5.303), (-6.725, 4.886, 29.26), (-18.17, 13.2, 20.52), (2.569, 7.906, 29.26), (6.939, 21.36, 20.52), (0.2137, 26.24, 15.38), (-15.6, 21.1, 15.38), (-24.89, 8.312, 15.38), (-29.18, 4.886, -7.071), (-26.48, 13.2, 7.071), (-13.66, 26.24, -7.071), (4.37, 29.26, 7.071), (-4.37, 29.26, -7.071), (13.66, 26.24, 7.071), (20.73, 21.1, -7.071), (-25.02, 7.906, -15.38), (-15.25, 21.36, -15.38), (-0.2137, 26.24, -15.38), (15.6, 21.1, -15.38), (-22.45, -1.03e-06, -20.52), (-8.313, -1.412e-06, -29.26), (-6.939, 21.36, -20.52), (-2.569, 7.906, -29.26), (18.17, 13.2, -20.52), (6.725, 4.886, -29.26), (-10.88, 17.68, 21.76), (-4.156, 12.79, 26.9), (-1.588, 20.7, 21.76), (-20.17, 4.886, 21.76), (-28.49, 4.886, 8.313), (-4.156, 28.6, 8.313), (-13.45, 25.58, 8.313), (-9.294, 28.6, -1.855e-06), (-25.92, 12.79, -8.313), (-20.17, 20.7, -8.313), (4.156, 28.6, -8.313), (9.294, 28.6, -1.043e-06), (13.45, 25.58, -8.313), (-13.45, 15.81, -21.76), (-19.19, 7.906, -21.76), (-10.88, 7.906, -26.9), (10.88, 17.68, -21.76), (1.588, 20.7, -21.76), (4.156, 12.79, -26.9), (-19.08, 24.81, 0.4419)], [], [(9, 13, 12), (3, 12, 13), (18, 3, 13), (13, 17, 18), (21, 18, 5), (30, 25, 19), (26, 32, 10), (25, 35, 1), (34, 26, 1), (31, 40, 19), (40, 27, 19), (27, 39, 19), (39, 30, 19), (32, 41, 10), (41, 28, 10), (28, 42, 10), (42, 33, 10), (51, 36, 45), (45, 40, 51), (31, 51, 40), (40, 45, 27), (51, 31, 52), (52, 53, 51), (36, 51, 53), (53, 52, 33), (42, 28, 46), (46, 53, 42), (33, 42, 53), (53, 46, 36), (54, 36, 46), (46, 48, 54), (37, 54, 48), (48, 46, 28), (54, 37, 55), (55, 56, 54), (36, 54, 56), (56, 55, 38), (49, 27, 45), (45, 56, 49), (38, 49, 56), (56, 45, 36), (50, 38, 55), (55, 47, 50), (29, 50, 47), (47, 55, 37), (30, 57, 25), (57, 35, 25), (57, 30, 58), (58, 59, 57), (35, 57, 59), (59, 58, 38), (50, 29, 44), (44, 59, 50), (38, 50, 59), (59, 44, 35), (49, 38, 58), (58, 39, 49), (27, 49, 39), (39, 58, 30), (60, 34, 43), (43, 47, 60), (37, 60, 47), (47, 43, 29), (60, 37, 61), (61, 62, 60), (34, 60, 62), (62, 61, 32), (34, 62, 26), (62, 32, 26), (41, 32, 61), (61, 48, 41), (28, 41, 48), (48, 61, 37), (35, 44, 1), (44, 29, 1), (29, 43, 1), (43, 34, 1), (68, 10, 87), (87, 64, 68), (1, 68, 64), (64, 87, 8), (88, 8, 87), (87, 89, 88), (9, 88, 89), (89, 87, 10), (67, 2, 66), (66, 89, 67), (10, 67, 89), (89, 66, 9), (88, 9, 65), (65, 63, 88), (8, 88, 63), (65, 0, 63), (90, 11, 69), (69, 64, 90), (8, 90, 64), (64, 69, 1), (9, 66, 13), (66, 2, 13), (0, 65, 12), (65, 9, 12), (91, 14, 71), (71, 69, 91), (11, 91, 69), (69, 71, 1), (92, 16, 73), (73, 67, 92), (10, 92, 67), (67, 73, 2), (92, 10, 93), (93, 94, 92), (16, 92, 94), (94, 93, 15), (72, 4, 74), (74, 94, 72), (15, 72, 94), (94, 74, 16), (17, 76, 18), (76, 5, 18), (2, 75, 13), (75, 17, 13), (77, 19, 95), (95, 70, 77), (6, 77, 70), (70, 95, 14), (78, 4, 72), (72, 96, 78), (19, 78, 96), (96, 72, 15), (79, 20, 97), (97, 74, 79), (4, 79, 74), (74, 97, 16), (98, 16, 97), (97, 99, 98), (17, 98, 99), (99, 97, 20), (80, 5, 76), (76, 99, 80), (20, 80, 99), (99, 76, 17), (98, 17, 75), (75, 73, 98), (16, 98, 73), (73, 75, 2), (100, 23, 83), (83, 78, 100), (19, 100, 78), (78, 83, 4), (100, 19, 101), (101, 102, 100), (23, 100, 102), (102, 101, 22), (82, 7, 84), (84, 102, 82), (22, 82, 102), (102, 84, 23), (81, 22, 101), (101, 77, 81), (6, 81, 77), (77, 101, 19), (103, 24, 85), (85, 80, 103), (20, 103, 80), (80, 85, 5), (103, 20, 104), (104, 105, 103), (24, 103, 105), (105, 104, 23), (84, 7, 86), (86, 105, 84), (23, 84, 105), (105, 86, 24), (83, 23, 104), (104, 79, 83), (4, 83, 79), (79, 104, 20), (5, 85, 21), (85, 24, 21), (14, 95, 25), (95, 19, 25), (1, 71, 25), (71, 14, 25), (10, 68, 26), (68, 1, 26), (19, 96, 31), (96, 15, 31), (15, 93, 33), (93, 10, 33), (52, 106, 33), (106, 15, 33), (15, 106, 31), (106, 52, 31)])
me_sphere.use_remesh_preserve_volume = False
me_sphere.use_remesh_preserve_attributes = False
me_sphere.use_mirror_vertex_groups = False
me_sphere.update()
me_plane = bpy.data.meshes.new('Plane')
me_plane.from_pydata([(4.25, 4.06, 0.0001214), (4.25, -4.25, 0.0001214), (-4.06, -4.25, 0.0001214), (-4.06, 4.06, 0.0001214)], [], [(0, 3, 2, 1)])
me_plane.materials.append(mat_transparent)
me_plane.use_remesh_preserve_volume = False
me_plane.use_remesh_preserve_attributes = False
me_plane.use_mirror_vertex_groups = False
me_plane.update()

# ---- objects
ob_cube_002 = bpy.data.objects.new('Cube.002', me_cube_002)
ob_cube_001 = bpy.data.objects.new('Cube.001', me_cube_001)
ob_cube = bpy.data.objects.new('Cube', me_cube)
ob_cylinder = bpy.data.objects.new('Cylinder', me_cylinder_001)
ob_cylinder_004 = bpy.data.objects.new('Cylinder.004', me_cylinder_004)
ob_cylinder_002 = bpy.data.objects.new('Cylinder.002', me_cylinder_002)
ob_camera = bpy.data.objects.new('Camera', cam_camera_001)
ob_sphere = bpy.data.objects.new('Sphere', me_sphere)
ob_lamp_001 = bpy.data.objects.new('Lamp.001', light_lamp)
ob_plane = bpy.data.objects.new('Plane', me_plane)

# ---- transforms, parenting, visibility, modifiers, constraints
ob_cube_002.location = (0.0, 0.0, 0.0)
ob_cube_002.lock_rotations_4d = False
ob_cube_002.empty_display_type = 'ARROWS'
ob_cube_002.lineart.crease_threshold = 0.0
_m = ob_cube_002.modifiers.new('Mirror', 'MIRROR')
_m.use_axis = (False, True, False)
ob_cube_001.location = (0.0, 0.0, 0.0)
ob_cube_001.lock_rotations_4d = False
ob_cube_001.empty_display_type = 'ARROWS'
ob_cube_001.lineart.crease_threshold = 0.0
_m = ob_cube_001.modifiers.new('Mirror', 'MIRROR')
_m.use_axis = (False, True, False)
ob_cube.location = (0.0, 0.0, 0.0)
ob_cube.lock_rotations_4d = False
ob_cube.empty_display_type = 'ARROWS'
ob_cube.lineart.crease_threshold = 0.0
_m = ob_cube.modifiers.new('Mirror', 'MIRROR')
_m.use_axis = (False, True, False)
ob_cylinder.location = (0.0, 0.0, 0.0)
ob_cylinder.rotation_euler = (-0.0, 1.571, 0.0)
ob_cylinder.lock_rotations_4d = False
ob_cylinder.empty_display_type = 'ARROWS'
ob_cylinder.lineart.crease_threshold = 0.0
_m = ob_cylinder.modifiers.new('Mirror', 'MIRROR')
_m.use_axis = (False, True, False)
_m.use_clip = True
ob_cylinder_004.location = (0.0, 0.0, 0.0)
ob_cylinder_004.rotation_euler = (-0.0, 1.571, 0.0)
ob_cylinder_004.lock_rotations_4d = False
ob_cylinder_004.empty_display_type = 'ARROWS'
ob_cylinder_004.lineart.crease_threshold = 0.0
_m = ob_cylinder_004.modifiers.new('Mirror', 'MIRROR')
_m.use_axis = (False, True, False)
ob_cylinder_002.location = (0.0, 0.0, 0.0)
ob_cylinder_002.rotation_euler = (-0.0, 1.571, 0.0)
ob_cylinder_002.lock_rotations_4d = False
ob_cylinder_002.empty_display_type = 'ARROWS'
ob_cylinder_002.lineart.crease_threshold = 0.0
_m = ob_cylinder_002.modifiers.new('Mirror', 'MIRROR')
_m.use_axis = (False, True, False)
ob_camera.location = (10.0, -10.0, 11.6)
ob_camera.rotation_euler = (1.047, 0.0, 0.7854)
ob_camera.lock_rotations_4d = False
ob_camera.empty_display_type = 'ARROWS'
ob_camera.color = (0.0, 0.0, 0.0, 1.0)
ob_camera.lineart.crease_threshold = 0.0
ob_sphere.location = (-0.02993, 0.1261, 0.07312)
ob_sphere.rotation_euler = (1.571, -0.0, 1.571)
ob_sphere.lock_rotations_4d = False
ob_sphere.empty_display_type = 'ARROWS'
ob_sphere.color = (0.0, 0.0, 0.0, 1.0)
ob_sphere.show_instancer_for_render = False
ob_sphere.instance_type = 'VERTS'
ob_sphere.use_instance_vertices_rotation = True
ob_sphere.lineart.crease_threshold = 0.0
ob_lamp_001.parent = ob_sphere
ob_lamp_001.matrix_parent_inverse = Matrix(((-4.371e-08, 1.0, -2.118e-22, -0.1261), (4.371e-08, 1.911e-15, 1.0, -0.07312), (1.0, 4.371e-08, -4.371e-08, 0.02993), (0.0, 0.0, 0.0, 1.0)))
ob_lamp_001.location = (-0.02993, 0.1261, 0.07312)
ob_lamp_001.rotation_euler = (1.571, -0.0, 1.571)
ob_lamp_001.lock_rotations_4d = False
ob_lamp_001.empty_display_type = 'ARROWS'
ob_lamp_001.color = (0.0, 0.0, 0.0, 1.0)
ob_lamp_001.lineart.crease_threshold = 0.0
ob_plane.location = (0.0, 0.0, 0.0)
ob_plane.lock_rotations_4d = False
ob_plane.empty_display_type = 'ARROWS'
ob_plane.color = (0.0, 0.0, 0.0, 1.0)
ob_plane.lineart.crease_threshold = 0.0

# ---- collection membership
col_collection_1.objects.link(ob_cube_002)
col_collection_1.objects.link(ob_cube_001)
col_collection_1.objects.link(ob_cube)
col_collection_1.objects.link(ob_cylinder)
col_collection_1.objects.link(ob_cylinder_004)
col_collection_1.objects.link(ob_cylinder_002)
col_collection_2.objects.link(ob_camera)
col_collection_3.objects.link(ob_sphere)
col_collection_3.objects.link(ob_lamp_001)
col_collection_4.objects.link(ob_plane)

# ---- scene / render settings (as saved in the file)
scene.camera = ob_camera
scene.frame_start = 1; scene.frame_end = 1; scene.frame_set(1)
scene.render.engine = 'BLENDER_EEVEE_NEXT'
scene.render.image_settings.color_mode = 'RGB'
scene.render.image_settings.compression = 90
scene.render.resolution_x = 128
scene.render.resolution_y = 128
scene.render.pixel_aspect_x = 100.0
scene.render.pixel_aspect_y = 100.0
scene.render.fps = 25
scene.render.dither_intensity = 0.0
scene.render.use_compositing = False
scene.render.use_sequencer = False
scene.render.bake_margin = 2
scene.render.bake_bias = 0.0
scene.render.use_stamp_time = False
scene.render.use_stamp_date = False
scene.render.use_stamp_frame = False
scene.render.use_stamp_camera = False
scene.render.use_stamp_scene = False
scene.render.use_stamp_filename = False
scene.render.use_stamp_render_time = False
scene.render.stamp_font_size = 0
scene.cycles.use_denoising = False
scene.cycles.samples = 10
scene.cycles.sampling_pattern = 'TABULATED_SOBOL'
scene.cycles.light_sampling_threshold = 0.0
scene.cycles.use_adaptive_sampling = False
scene.cycles.use_light_tree = False
scene.cycles.blur_glossy = 0.0
scene.cycles.volume_bounces = 1
scene.cycles.pixel_filter_type = 'GAUSSIAN'
scene.cycles.sample_clamp_indirect = 0.0
scene.view_settings.view_transform = 'Raw'
bpy.context.view_layer.update()
